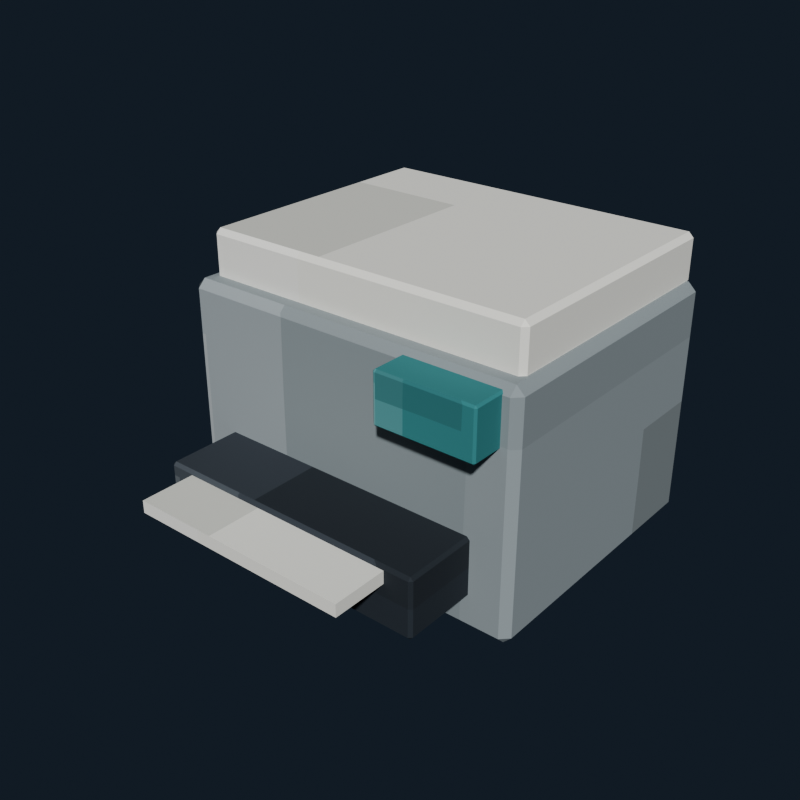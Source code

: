 # Source: office_printer.blend  (saved by Blender 5.2.44; exported with 4.5.12 LTS)
import bpy
from mathutils import Matrix  # noqa: F401  (used for matrix-valued properties, if any)

bpy.ops.wm.read_factory_settings(use_empty=True)
scene = bpy.context.scene
scene.name = 'Scene'

# ---- collections
col_collection = bpy.data.collections.new('Collection'); scene.collection.children.link(col_collection)

# ---- images (referenced by path relative to the original .blend; pixels are not part of the script)
import os
ASSET_DIR = os.environ.get("B2B_ASSET_DIR", "")  # directory of the original .blend (textures are referenced by path, not embedded)
HERE = os.path.dirname(os.path.abspath(__file__))  # packed textures are extracted next to this script under _unpacked/

def load_image(name, relpath, width, height, colorspace="sRGB"):
    """Load a texture the original file referenced (path relative to the .blend, or extracted next to this script)."""
    p = next((c for c in (os.path.join(HERE, relpath), os.path.join(ASSET_DIR, relpath)) if relpath and os.path.exists(c)), "")
    if p:
        img = bpy.data.images.load(p, check_existing=True)
        img.name = name
    else:  # same state as the original file: an image datablock whose file is absent (Cycles renders it pink)
        img = bpy.data.images.new(name, width, height)
        img.source = "FILE"
        img.filepath = "//" + (relpath or name)
    img.colorspace_settings.name = colorspace
    return img
img_office_printer_pixel_atlas = load_image('office_printer_pixel_atlas', '_unpacked/office_printer_pixel_atlas.7cf7bfdd.png', 128, 16, 'sRGB')

# ---- materials (node trees are filled in below, after node groups)
mat_office_printer_pixel_paint = bpy.data.materials.new('Office printer pixel paint')

# ---- material node trees
mat_office_printer_pixel_paint.use_nodes = True; mat_office_printer_pixel_paint.node_tree.nodes.clear()
_N = mat_office_printer_pixel_paint.node_tree.nodes; _L = mat_office_printer_pixel_paint.node_tree.links
n0 = _N.new('ShaderNodeBsdfPrincipled'); n0.name = 'Principled BSDF'; n0.location = (-200, 100)
n0.inputs[1].default_value = 0.03
n0.inputs[2].default_value = 0.86
n0.inputs[10].default_value = 0.005
n1 = _N.new('ShaderNodeOutputMaterial'); n1.name = 'Material Output'; n1.location = (200, 100)
n2 = _N.new('ShaderNodeTexImage'); n2.name = 'Image Texture'; n2.location = (0, 0)
n2.image = img_office_printer_pixel_atlas
n2.interpolation = 'Closest'
_L.new(n0.outputs[0], n1.inputs[0])
_L.new(n2.outputs[0], n0.inputs[0])
n1.is_active_output = True

# ---- world
world_world = bpy.data.worlds.new('World'); scene.world = world_world
world_world.use_nodes = True; world_world.node_tree.nodes.clear()
_N = world_world.node_tree.nodes; _L = world_world.node_tree.links
n0 = _N.new('ShaderNodeOutputWorld'); n0.name = 'World Output'; n0.location = (200, 100)
n1 = _N.new('ShaderNodeBackground'); n1.name = 'Background'; n1.location = (-200, 100)
n1.inputs[0].default_value = (0.04314, 0.06275, 0.09412, 1.0)
n1.inputs[1].default_value = 0.36
_L.new(n1.outputs[0], n0.inputs[0])
n0.is_active_output = True
world_world.color = (0.05088, 0.05088, 0.05088)
world_world.sun_shadow_jitter_overblur = 0.0

# ---- meshes
me_cube = bpy.data.meshes.new('Cube')
me_cube.from_pydata([(-0.344, -0.274, -0.24), (-0.344, -0.29, -0.224), (-0.36, -0.274, -0.224), (-0.344, -0.29, 0.224), (-0.344, -0.274, 0.24), (-0.36, -0.274, 0.224), (-0.344, 0.274, -0.24), (-0.36, 0.274, -0.224), (-0.344, 0.29, -0.224), (-0.344, 0.274, 0.24), (-0.344, 0.29, 0.224), (-0.36, 0.274, 0.224), (0.344, -0.274, -0.24), (0.36, -0.274, -0.224), (0.344, -0.29, -0.224), (0.344, -0.274, 0.24), (0.344, -0.29, 0.224), (0.36, -0.274, 0.224), (0.344, 0.274, -0.24), (0.344, 0.29, -0.224), (0.36, 0.274, -0.224), (0.344, 0.274, 0.24), (0.36, 0.274, 0.224), (0.344, 0.29, 0.224)], [], [(0, 1, 2), (3, 4, 5), (6, 7, 8), (9, 10, 11), (12, 13, 14), (15, 16, 17), (18, 19, 20), (21, 22, 23), (6, 0, 2, 7), (1, 3, 5, 2), (4, 9, 11, 5), (10, 8, 7, 11), (18, 6, 8, 19), (9, 21, 23, 10), (22, 20, 19, 23), (12, 18, 20, 13), (21, 15, 17, 22), (16, 14, 13, 17), (0, 12, 14, 1), (15, 4, 3, 16), (6, 18, 12, 0), (2, 5, 11, 7), (14, 16, 3, 1), (21, 9, 4, 15), (8, 10, 23, 19), (20, 22, 17, 13)])
_uv = me_cube.uv_layers.new(name='UVMap')
_uv.uv.foreach_set('vector', [0.3964, 0.7164, 0.3964, 0.7225, 0.3958, 0.7164, 0.4505, 0.055, 0.4514, 0.06114, 0.4505, 0.06114, 0.3964, 0.5061, 0.3958, 0.5061, 0.3964, 0.5, 0.4514, 0.2751, 0.4505, 0.2812, 0.4505, 0.2714, 0.423, 0.7164, 0.4243, 0.7164, 0.4237, 0.725, 0.4517, 0.7219, 0.4505, 0.7274, 0.4505, 0.7179, 0.423, 0.5061, 0.4237, 0.4975, 0.4243, 0.5061, 0.4517, 0.5006, 0.4505, 0.5046, 0.4505, 0.4951, 0.3964, 0.5061, 0.3964, 0.7164, 0.3958, 0.7164, 0.3958, 0.5061, 0.4245, 0.055, 0.4505, 0.055, 0.4505, 0.06114, 0.4245, 0.06114, 0.4514, 0.06114, 0.4514, 0.2751, 0.4505, 0.2714, 0.4505, 0.06114, 0.4505, 0.2812, 0.4245, 0.2824, 0.4245, 0.2714, 0.4505, 0.2714, 0.423, 0.5061, 0.3964, 0.5061, 0.3964, 0.5, 0.4237, 0.4975, 0.4514, 0.2751, 0.4517, 0.5006, 0.4505, 0.4951, 0.4505, 0.2812, 0.4505, 0.5046, 0.4243, 0.5061, 0.4237, 0.4975, 0.4505, 0.4951, 0.423, 0.7164, 0.423, 0.5061, 0.4243, 0.5061, 0.4243, 0.7164, 0.4517, 0.5006, 0.4517, 0.7219, 0.4505, 0.7179, 0.4505, 0.5046, 0.4505, 0.7274, 0.4237, 0.725, 0.4243, 0.7164, 0.4505, 0.7179, 0.3964, 0.7164, 0.423, 0.7164, 0.4237, 0.725, 0.3964, 0.7225, 0.4517, 0.7219, 0.4514, 0.9401, 0.4505, 0.9401, 0.4505, 0.7274, 0.3964, 0.5061, 0.423, 0.5061, 0.423, 0.7164, 0.3964, 0.7164, 0.4245, 0.06114, 0.4505, 0.06114, 0.4505, 0.2714, 0.4245, 0.2714, 0.4237, 0.725, 0.4505, 0.7274, 0.4505, 0.9401, 0.4245, 0.9401, 0.4517, 0.5006, 0.4786, 0.5061, 0.4786, 0.7164, 0.4517, 0.7219, 0.4245, 0.2824, 0.4505, 0.2812, 0.4505, 0.4951, 0.4237, 0.4975, 0.4243, 0.5061, 0.4505, 0.5046, 0.4505, 0.7179, 0.4243, 0.7164])
me_cube.materials.append(mat_office_printer_pixel_paint)
me_cube.update()
me_cube_001 = bpy.data.meshes.new('Cube.001')
me_cube_001.from_pydata([(-0.33, -0.26, -0.05), (-0.33, -0.27, -0.04), (-0.34, -0.26, -0.04), (-0.33, -0.27, 0.04), (-0.33, -0.26, 0.05), (-0.34, -0.26, 0.04), (-0.33, 0.26, -0.05), (-0.34, 0.26, -0.04), (-0.33, 0.27, -0.04), (-0.33, 0.26, 0.05), (-0.33, 0.27, 0.04), (-0.34, 0.26, 0.04), (0.33, -0.26, -0.05), (0.34, -0.26, -0.04), (0.33, -0.27, -0.04), (0.33, -0.26, 0.05), (0.33, -0.27, 0.04), (0.34, -0.26, 0.04), (0.33, 0.26, -0.05), (0.33, 0.27, -0.04), (0.34, 0.26, -0.04), (0.33, 0.26, 0.05), (0.34, 0.26, 0.04), (0.33, 0.27, 0.04)], [], [(0, 1, 2), (3, 4, 5), (6, 7, 8), (9, 10, 11), (12, 13, 14), (15, 16, 17), (18, 19, 20), (21, 22, 23), (6, 0, 2, 7), (1, 3, 5, 2), (4, 9, 11, 5), (10, 8, 7, 11), (18, 6, 8, 19), (9, 21, 23, 10), (22, 20, 19, 23), (12, 18, 20, 13), (21, 15, 17, 22), (16, 14, 13, 17), (0, 12, 14, 1), (15, 4, 3, 16), (6, 18, 12, 0), (2, 5, 11, 7), (14, 16, 3, 1), (21, 9, 4, 15), (8, 10, 23, 19), (20, 22, 17, 13)])
_uv = me_cube_001.uv_layers.new(name='UVMap')
_uv.uv.foreach_set('vector', [0.6462, 0.7184, 0.6462, 0.7225, 0.6458, 0.7184, 0.6986, 0.9417, 0.7014, 0.9417, 0.6986, 0.945, 0.6462, 0.5041, 0.6458, 0.5041, 0.6462, 0.5, 0.7014, 0.2783, 0.6986, 0.2808, 0.6986, 0.2744, 0.6732, 0.7184, 0.6757, 0.7184, 0.6748, 0.7241, 0.7016, 0.7221, 0.6986, 0.7258, 0.6986, 0.7194, 0.6732, 0.5041, 0.6748, 0.4984, 0.6757, 0.5041, 0.7016, 0.5023, 0.6986, 0.5041, 0.6986, 0.4975, 0.6462, 0.5041, 0.6462, 0.7184, 0.6458, 0.7184, 0.6458, 0.5041, 0.6764, 0.055, 0.6986, 0.055, 0.6986, 0.05912, 0.6764, 0.05912, 0.7014, 0.05912, 0.7014, 0.2783, 0.6986, 0.2744, 0.6986, 0.05912, 0.6986, 0.2808, 0.6764, 0.2808, 0.6764, 0.2734, 0.6986, 0.2744, 0.6732, 0.5041, 0.6462, 0.5041, 0.6462, 0.5, 0.6748, 0.4984, 0.7014, 0.2783, 0.7016, 0.5023, 0.6986, 0.4975, 0.6986, 0.2808, 0.6986, 0.5041, 0.6757, 0.5041, 0.6748, 0.4984, 0.6986, 0.4975, 0.6732, 0.7184, 0.6732, 0.5041, 0.6757, 0.5041, 0.6757, 0.7184, 0.7016, 0.5023, 0.7016, 0.7221, 0.6986, 0.7194, 0.6986, 0.5041, 0.6986, 0.7258, 0.6748, 0.7241, 0.6757, 0.7184, 0.6986, 0.7194, 0.6462, 0.7184, 0.6732, 0.7184, 0.6748, 0.7241, 0.6462, 0.7225, 0.7016, 0.7221, 0.7014, 0.9417, 0.6986, 0.9417, 0.6986, 0.7258, 0.6462, 0.5041, 0.6732, 0.5041, 0.6732, 0.7184, 0.6462, 0.7184, 0.6764, 0.05912, 0.6986, 0.05912, 0.6986, 0.2744, 0.6764, 0.2734, 0.6748, 0.7241, 0.6986, 0.7258, 0.6986, 0.9417, 0.6764, 0.9417, 0.7016, 0.5023, 0.7288, 0.5041, 0.7288, 0.7184, 0.7016, 0.7221, 0.6764, 0.2808, 0.6986, 0.2808, 0.6986, 0.4975, 0.6748, 0.4984, 0.6757, 0.5041, 0.6986, 0.5041, 0.6986, 0.7194, 0.6757, 0.7184])
me_cube_001.materials.append(mat_office_printer_pixel_paint)
me_cube_001.update()
me_cube_002 = bpy.data.meshes.new('Cube.002')
me_cube_002.from_pydata([(-0.274, -0.104, -0.06), (-0.274, -0.11, -0.054), (-0.28, -0.104, -0.054), (-0.274, -0.11, 0.054), (-0.274, -0.104, 0.06), (-0.28, -0.104, 0.054), (-0.274, 0.104, -0.06), (-0.28, 0.104, -0.054), (-0.274, 0.11, -0.054), (-0.274, 0.104, 0.06), (-0.274, 0.11, 0.054), (-0.28, 0.104, 0.054), (0.274, -0.104, -0.06), (0.28, -0.104, -0.054), (0.274, -0.11, -0.054), (0.274, -0.104, 0.06), (0.274, -0.11, 0.054), (0.28, -0.104, 0.054), (0.274, 0.104, -0.06), (0.274, 0.11, -0.054), (0.28, 0.104, -0.054), (0.274, 0.104, 0.06), (0.28, 0.104, 0.054), (0.274, 0.11, 0.054)], [], [(0, 1, 2), (3, 4, 5), (6, 7, 8), (9, 10, 11), (12, 13, 14), (15, 16, 17), (18, 19, 20), (21, 22, 23), (6, 0, 2, 7), (1, 3, 5, 2), (4, 9, 11, 5), (10, 8, 7, 11), (18, 6, 8, 19), (9, 21, 23, 10), (22, 20, 19, 23), (12, 18, 20, 13), (21, 15, 17, 22), (16, 14, 13, 17), (0, 12, 14, 1), (15, 4, 3, 16), (6, 18, 12, 0), (2, 5, 11, 7), (14, 16, 3, 1), (21, 9, 4, 15), (8, 10, 23, 19), (20, 22, 17, 13)])
_uv = me_cube_002.uv_layers.new(name='UVMap')
_uv.uv.foreach_set('vector', [0.1461, 0.7164, 0.1461, 0.7225, 0.1458, 0.7164, 0.2, 0.9426, 0.2014, 0.9426, 0.2, 0.945, 0.1461, 0.5061, 0.1458, 0.5061, 0.1461, 0.5, 0.2014, 0.2771, 0.2, 0.2799, 0.2, 0.2729, 0.1733, 0.7164, 0.1746, 0.7164, 0.1741, 0.7237, 0.2016, 0.7207, 0.2, 0.7249, 0.2, 0.7179, 0.1733, 0.5061, 0.1741, 0.4988, 0.1746, 0.5061, 0.2016, 0.504, 0.2, 0.5061, 0.2, 0.4982, 0.1461, 0.5061, 0.1461, 0.7164, 0.1458, 0.7164, 0.1458, 0.5061, 0.175, 0.055, 0.2, 0.055, 0.2, 0.06107, 0.175, 0.06107, 0.2014, 0.06107, 0.2014, 0.2771, 0.2, 0.2729, 0.2, 0.06107, 0.2, 0.2799, 0.175, 0.2799, 0.175, 0.2714, 0.2, 0.2729, 0.1733, 0.5061, 0.1461, 0.5061, 0.1461, 0.5, 0.1741, 0.4988, 0.2014, 0.2771, 0.2016, 0.504, 0.2, 0.4982, 0.2, 0.2799, 0.2, 0.5061, 0.1746, 0.5061, 0.1741, 0.4988, 0.2, 0.4982, 0.1733, 0.7164, 0.1733, 0.5061, 0.1746, 0.5061, 0.1746, 0.7164, 0.2016, 0.504, 0.2016, 0.7207, 0.2, 0.7179, 0.2, 0.5061, 0.2, 0.7249, 0.1741, 0.7237, 0.1746, 0.7164, 0.2, 0.7179, 0.1461, 0.7164, 0.1733, 0.7164, 0.1741, 0.7237, 0.1461, 0.7225, 0.2016, 0.7207, 0.2014, 0.9426, 0.2, 0.9426, 0.2, 0.7249, 0.1461, 0.5061, 0.1733, 0.5061, 0.1733, 0.7164, 0.1461, 0.7164, 0.175, 0.06107, 0.2, 0.06107, 0.2, 0.2729, 0.175, 0.2714, 0.1741, 0.7237, 0.2, 0.7249, 0.2, 0.9426, 0.175, 0.9426, 0.2016, 0.504, 0.2289, 0.5061, 0.2289, 0.7164, 0.2016, 0.7207, 0.175, 0.2799, 0.2, 0.2799, 0.2, 0.4982, 0.1741, 0.4988, 0.1746, 0.5061, 0.2, 0.5061, 0.2, 0.7179, 0.1746, 0.7164])
me_cube_002.materials.append(mat_office_printer_pixel_paint)
me_cube_002.update()
me_cube_003 = bpy.data.meshes.new('Cube.003')
me_cube_003.from_pydata([(-0.225, -0.14, -0.0125), (-0.225, -0.14, 0.0125), (-0.225, 0.14, -0.0125), (-0.225, 0.14, 0.0125), (0.225, -0.14, -0.0125), (0.225, -0.14, 0.0125), (0.225, 0.14, -0.0125), (0.225, 0.14, 0.0125)], [], [(0, 1, 3, 2), (2, 3, 7, 6), (6, 7, 5, 4), (4, 5, 1, 0), (2, 6, 4, 0), (7, 3, 1, 5)])
_uv = me_cube_003.uv_layers.new(name='UVMap')
_uv.uv.foreach_set('vector', [0.6736, 0.055, 0.7014, 0.055, 0.7014, 0.2775, 0.6736, 0.2775, 0.6736, 0.2775, 0.7014, 0.2775, 0.7014, 0.5, 0.6736, 0.5, 0.6736, 0.5, 0.7014, 0.5, 0.7014, 0.7225, 0.6736, 0.7225, 0.6736, 0.7225, 0.7014, 0.7225, 0.7014, 0.945, 0.6736, 0.945, 0.6458, 0.5, 0.6736, 0.5, 0.6736, 0.7225, 0.6458, 0.7225, 0.7014, 0.5, 0.7292, 0.5, 0.7292, 0.7225, 0.7014, 0.7225])
me_cube_003.materials.append(mat_office_printer_pixel_paint)
me_cube_003.update()
me_cube_004 = bpy.data.meshes.new('Cube.004')
me_cube_004.from_pydata([(-0.096, -0.051, -0.05), (-0.096, -0.055, -0.046), (-0.1, -0.051, -0.046), (-0.096, -0.055, 0.046), (-0.096, -0.051, 0.05), (-0.1, -0.051, 0.046), (-0.096, 0.051, -0.05), (-0.1, 0.051, -0.046), (-0.096, 0.055, -0.046), (-0.096, 0.051, 0.05), (-0.096, 0.055, 0.046), (-0.1, 0.051, 0.046), (0.096, -0.051, -0.05), (0.1, -0.051, -0.046), (0.096, -0.055, -0.046), (0.096, -0.051, 0.05), (0.096, -0.055, 0.046), (0.1, -0.051, 0.046), (0.096, 0.051, -0.05), (0.096, 0.055, -0.046), (0.1, 0.051, -0.046), (0.096, 0.051, 0.05), (0.1, 0.051, 0.046), (0.096, 0.055, 0.046)], [], [(0, 1, 2), (3, 4, 5), (6, 7, 8), (9, 10, 11), (12, 13, 14), (15, 16, 17), (18, 19, 20), (21, 22, 23), (6, 0, 2, 7), (1, 3, 5, 2), (4, 9, 11, 5), (10, 8, 7, 11), (18, 6, 8, 19), (9, 21, 23, 10), (22, 20, 19, 23), (12, 18, 20, 13), (21, 15, 17, 22), (16, 14, 13, 17), (0, 12, 14, 1), (15, 4, 3, 16), (6, 18, 12, 0), (2, 5, 11, 7), (14, 16, 3, 1), (21, 9, 4, 15), (8, 10, 23, 19), (20, 22, 17, 13)])
_uv = me_cube_004.uv_layers.new(name='UVMap')
_uv.uv.foreach_set('vector', [0.7713, 0.7144, 0.7713, 0.7225, 0.7708, 0.7144, 0.8253, 0.9406, 0.8264, 0.9406, 0.8253, 0.945, 0.7713, 0.5081, 0.7708, 0.5081, 0.7713, 0.5, 0.8264, 0.2778, 0.8253, 0.282, 0.8253, 0.2714, 0.798, 0.7144, 0.7994, 0.7144, 0.7989, 0.7247, 0.8267, 0.7207, 0.8253, 0.727, 0.8253, 0.7164, 0.798, 0.5081, 0.7989, 0.4978, 0.7994, 0.5081, 0.8267, 0.505, 0.8253, 0.5081, 0.8253, 0.4967, 0.7713, 0.5081, 0.7713, 0.7144, 0.7708, 0.7144, 0.7708, 0.5081, 0.7997, 0.055, 0.8253, 0.055, 0.8253, 0.06309, 0.7997, 0.06309, 0.8264, 0.06309, 0.8264, 0.2778, 0.8253, 0.2714, 0.8253, 0.06309, 0.8253, 0.282, 0.7997, 0.282, 0.7997, 0.2694, 0.8253, 0.2714, 0.798, 0.5081, 0.7713, 0.5081, 0.7713, 0.5, 0.7989, 0.4978, 0.8264, 0.2778, 0.8267, 0.505, 0.8253, 0.4967, 0.8253, 0.282, 0.8253, 0.5081, 0.7994, 0.5081, 0.7989, 0.4978, 0.8253, 0.4967, 0.798, 0.7144, 0.798, 0.5081, 0.7994, 0.5081, 0.7994, 0.7144, 0.8267, 0.505, 0.8267, 0.7207, 0.8253, 0.7164, 0.8253, 0.5081, 0.8253, 0.727, 0.7989, 0.7247, 0.7994, 0.7144, 0.8253, 0.7164, 0.7713, 0.7144, 0.798, 0.7144, 0.7989, 0.7247, 0.7713, 0.7225, 0.8267, 0.7207, 0.8264, 0.9406, 0.8253, 0.9406, 0.8253, 0.727, 0.7713, 0.5081, 0.798, 0.5081, 0.798, 0.7144, 0.7713, 0.7144, 0.7997, 0.06309, 0.8253, 0.06309, 0.8253, 0.2714, 0.7997, 0.2694, 0.7989, 0.7247, 0.8253, 0.727, 0.8253, 0.9406, 0.7997, 0.9406, 0.8267, 0.505, 0.8537, 0.5081, 0.8537, 0.7144, 0.8267, 0.7207, 0.7997, 0.282, 0.8253, 0.282, 0.8253, 0.4967, 0.7989, 0.4978, 0.7994, 0.5081, 0.8253, 0.5081, 0.8253, 0.7164, 0.7994, 0.7144])
me_cube_004.materials.append(mat_office_printer_pixel_paint)
me_cube_004.update()

# ---- objects
ob_printerbody = bpy.data.objects.new('PrinterBody', me_cube)
ob_scannerlid = bpy.data.objects.new('ScannerLid', me_cube_001)
ob_papertray = bpy.data.objects.new('PaperTray', me_cube_002)
ob_paper = bpy.data.objects.new('Paper', me_cube_003)
ob_controlpanel = bpy.data.objects.new('ControlPanel', me_cube_004)

# ---- transforms, parenting, visibility, modifiers, constraints
ob_printerbody.location = (0.0, 0.0, 0.29)
ob_scannerlid.location = (0.0, 0.02, 0.57)
ob_papertray.location = (0.0, -0.33, 0.18)
ob_paper.location = (0.0, -0.41, 0.22)
ob_controlpanel.location = (0.23, -0.3, 0.47)

# ---- collection membership
col_collection.objects.link(ob_printerbody)
col_collection.objects.link(ob_scannerlid)
col_collection.objects.link(ob_papertray)
col_collection.objects.link(ob_paper)
col_collection.objects.link(ob_controlpanel)

# ---- scene / render settings (as saved in the file)
scene.frame_start = 1; scene.frame_end = 250; scene.frame_set(1)
scene.render.engine = 'BLENDER_EEVEE_NEXT'
scene.render.resolution_x = 640
scene.render.resolution_y = 640
scene.render.bake_bias = 0.0
scene.render.bake_samples = 0
scene.render.compositor_device = 'GPU'
scene.eevee.use_volume_custom_range = False
scene.eevee.fast_gi_thickness_near = 0.1
scene.eevee.fast_gi_thickness_far = 0.0
scene.eevee.ray_tracing_options.screen_trace_thickness = 0.1
scene.view_settings.look = 'AgX - Medium High Contrast'
bpy.context.view_layer.update()

# ---- added for rendering (the .blend has no active camera and no usable light): camera, sun
cam_auto = bpy.data.cameras.new('AutoCamera')
cam_auto.lens = 50.0
cam_auto.sensor_width = 36.0
cam_auto.clip_end = 1000.0
ob_auto_camera = bpy.data.objects.new('AutoCamera', cam_auto)
scene.collection.objects.link(ob_auto_camera)
ob_auto_camera.location = (1.15149, -1.51178, 1.25619)
ob_auto_camera.rotation_euler = (1.09748, -7.21219e-08, 0.694738)
scene.camera = ob_auto_camera
light_auto_sun = bpy.data.lights.new('AutoSun', 'SUN')
light_auto_sun.energy = 3.0
light_auto_sun.angle = 0.0523599
ob_auto_sun = bpy.data.objects.new('AutoSun', light_auto_sun)
scene.collection.objects.link(ob_auto_sun)
ob_auto_sun.rotation_euler = (0.872665, 0.174533, 0.523599)
bpy.context.view_layer.update()
